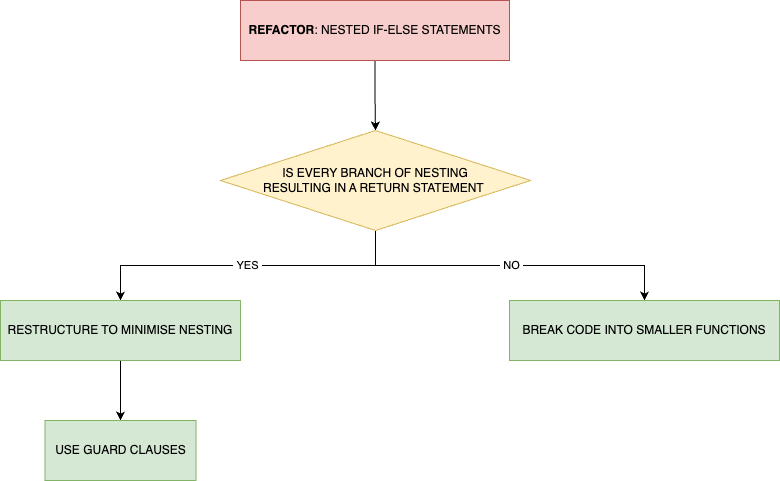

The diagram above was exported from draw.io. Its source (the exported page's mxGraphModel, read from the mxfile embedded in the PNG):
<mxGraphModel dx="2074" dy="1146" grid="1" gridSize="10" guides="1" tooltips="1" connect="1" arrows="1" fold="1" page="1" pageScale="1" pageWidth="827" pageHeight="1169" math="0" shadow="0">
  <root>
    <mxCell id="0" />
    <mxCell id="1" parent="0" />
    <mxCell id="eaufAwt1PmGxhAets7qE-4" style="edgeStyle=orthogonalEdgeStyle;rounded=0;orthogonalLoop=1;jettySize=auto;html=1;" parent="1" source="eaufAwt1PmGxhAets7qE-1" target="eaufAwt1PmGxhAets7qE-3" edge="1">
      <mxGeometry relative="1" as="geometry" />
    </mxCell>
    <mxCell id="eaufAwt1PmGxhAets7qE-1" value="&lt;b&gt;REFACTOR&lt;/b&gt;: NESTED IF-ELSE STATEMENTS" style="rounded=0;whiteSpace=wrap;html=1;fillColor=#f8cecc;strokeColor=#b85450;" parent="1" vertex="1">
      <mxGeometry x="279" y="40" width="269" height="60" as="geometry" />
    </mxCell>
    <mxCell id="eaufAwt1PmGxhAets7qE-6" value="&amp;nbsp;YES&amp;nbsp;" style="edgeStyle=orthogonalEdgeStyle;rounded=0;orthogonalLoop=1;jettySize=auto;html=1;exitX=0.5;exitY=1;exitDx=0;exitDy=0;" parent="1" source="eaufAwt1PmGxhAets7qE-3" target="eaufAwt1PmGxhAets7qE-5" edge="1">
      <mxGeometry relative="1" as="geometry" />
    </mxCell>
    <mxCell id="eaufAwt1PmGxhAets7qE-10" value="&amp;nbsp;NO&amp;nbsp;" style="edgeStyle=orthogonalEdgeStyle;rounded=0;orthogonalLoop=1;jettySize=auto;html=1;exitX=0.5;exitY=1;exitDx=0;exitDy=0;" parent="1" source="eaufAwt1PmGxhAets7qE-3" target="eaufAwt1PmGxhAets7qE-9" edge="1">
      <mxGeometry x="0.0088" relative="1" as="geometry">
        <mxPoint as="offset" />
      </mxGeometry>
    </mxCell>
    <mxCell id="eaufAwt1PmGxhAets7qE-3" value="IS EVERY BRANCH OF NESTING &lt;br&gt;RESULTING IN A RETURN STATEMENT&amp;nbsp;" style="rhombus;whiteSpace=wrap;html=1;fillColor=#fff2cc;strokeColor=#d6b656;" parent="1" vertex="1">
      <mxGeometry x="259" y="170" width="310" height="100" as="geometry" />
    </mxCell>
    <mxCell id="eaufAwt1PmGxhAets7qE-8" style="edgeStyle=orthogonalEdgeStyle;rounded=0;orthogonalLoop=1;jettySize=auto;html=1;" parent="1" source="eaufAwt1PmGxhAets7qE-5" target="eaufAwt1PmGxhAets7qE-7" edge="1">
      <mxGeometry relative="1" as="geometry" />
    </mxCell>
    <mxCell id="eaufAwt1PmGxhAets7qE-5" value="RESTRUCTURE TO MINIMISE NESTING" style="rounded=0;whiteSpace=wrap;html=1;fillColor=#d5e8d4;strokeColor=#82b366;" parent="1" vertex="1">
      <mxGeometry x="39" y="340" width="240" height="60" as="geometry" />
    </mxCell>
    <mxCell id="eaufAwt1PmGxhAets7qE-7" value="USE GUARD CLAUSES" style="rounded=0;whiteSpace=wrap;html=1;fillColor=#d5e8d4;strokeColor=#82b366;" parent="1" vertex="1">
      <mxGeometry x="83.5" y="460" width="151" height="60" as="geometry" />
    </mxCell>
    <mxCell id="eaufAwt1PmGxhAets7qE-9" value="BREAK CODE INTO SMALLER FUNCTIONS" style="rounded=0;whiteSpace=wrap;html=1;fillColor=#d5e8d4;strokeColor=#82b366;" parent="1" vertex="1">
      <mxGeometry x="548" y="340" width="270" height="60" as="geometry" />
    </mxCell>
  </root>
</mxGraphModel>